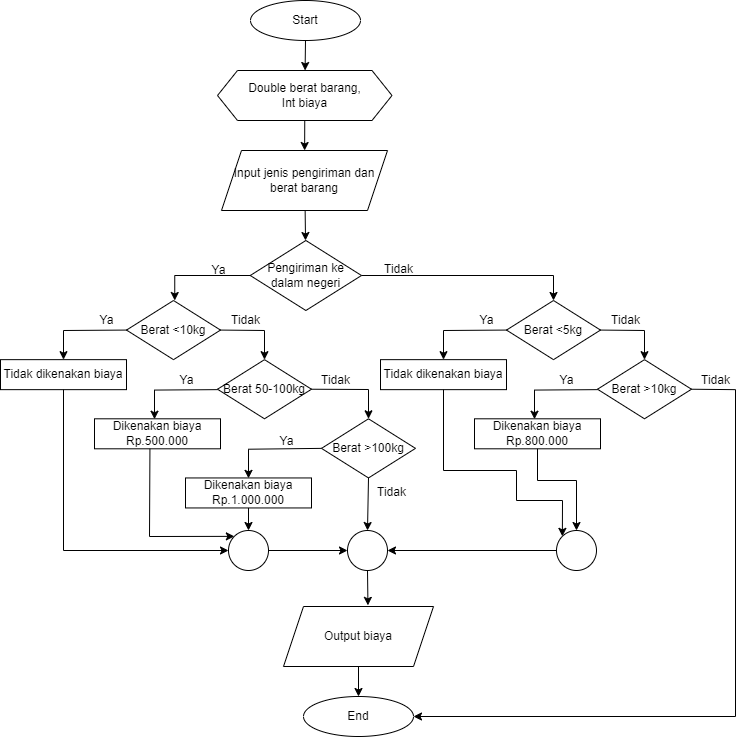

The diagram above was exported from draw.io. Its source (the exported page's mxGraphModel, read from the mxfile embedded in the PNG):
<mxGraphModel dx="791" dy="612" grid="1" gridSize="10" guides="1" tooltips="1" connect="1" arrows="1" fold="1" page="1" pageScale="1" pageWidth="850" pageHeight="1100" math="0" shadow="0">
  <root>
    <mxCell id="0" />
    <mxCell id="1" parent="0" />
    <mxCell id="FT7KztVhidIbYvkVLPPg-1" value="Double berat barang,&lt;br&gt;Int biaya" style="shape=hexagon;perimeter=hexagonPerimeter2;whiteSpace=wrap;html=1;fixedSize=1;" parent="1" vertex="1">
      <mxGeometry x="251" y="90" width="174.5" height="50" as="geometry" />
    </mxCell>
    <mxCell id="FT7KztVhidIbYvkVLPPg-2" value="Input jenis pengiriman dan berat barang" style="shape=parallelogram;perimeter=parallelogramPerimeter;whiteSpace=wrap;html=1;fixedSize=1;" parent="1" vertex="1">
      <mxGeometry x="255" y="170" width="166" height="60" as="geometry" />
    </mxCell>
    <mxCell id="FT7KztVhidIbYvkVLPPg-3" value="" style="endArrow=classic;html=1;rounded=0;exitX=0.5;exitY=1;exitDx=0;exitDy=0;" parent="1" source="FT7KztVhidIbYvkVLPPg-1" target="FT7KztVhidIbYvkVLPPg-2" edge="1">
      <mxGeometry width="50" height="50" relative="1" as="geometry">
        <mxPoint x="400" y="240" as="sourcePoint" />
        <mxPoint x="450" y="190" as="targetPoint" />
      </mxGeometry>
    </mxCell>
    <mxCell id="FT7KztVhidIbYvkVLPPg-4" value="" style="endArrow=classic;html=1;rounded=0;exitX=0.5;exitY=1;exitDx=0;exitDy=0;" parent="1" target="FT7KztVhidIbYvkVLPPg-1" edge="1">
      <mxGeometry width="50" height="50" relative="1" as="geometry">
        <mxPoint x="339" y="60" as="sourcePoint" />
        <mxPoint x="450" y="190" as="targetPoint" />
      </mxGeometry>
    </mxCell>
    <mxCell id="FT7KztVhidIbYvkVLPPg-5" value="Start" style="ellipse;whiteSpace=wrap;html=1;" parent="1" vertex="1">
      <mxGeometry x="284" y="20" width="110" height="40" as="geometry" />
    </mxCell>
    <mxCell id="YWkdHxavXxanjKc88AQz-1" value="" style="endArrow=classic;html=1;rounded=0;exitX=0;exitY=0.5;exitDx=0;exitDy=0;" parent="1" edge="1">
      <mxGeometry width="50" height="50" relative="1" as="geometry">
        <mxPoint x="288.75" y="295" as="sourcePoint" />
        <mxPoint x="208.25" y="320" as="targetPoint" />
        <Array as="points">
          <mxPoint x="208.25" y="295" />
        </Array>
      </mxGeometry>
    </mxCell>
    <mxCell id="YWkdHxavXxanjKc88AQz-2" value="Tidak&lt;br&gt;" style="text;html=1;align=center;verticalAlign=middle;resizable=0;points=[];autosize=1;strokeColor=none;fillColor=none;" parent="1" vertex="1">
      <mxGeometry x="407.25" y="274" width="50" height="30" as="geometry" />
    </mxCell>
    <mxCell id="YWkdHxavXxanjKc88AQz-3" value="Ya" style="text;html=1;align=center;verticalAlign=middle;resizable=0;points=[];autosize=1;strokeColor=none;fillColor=none;" parent="1" vertex="1">
      <mxGeometry x="232.25" y="275" width="40" height="30" as="geometry" />
    </mxCell>
    <mxCell id="YWkdHxavXxanjKc88AQz-4" value="Pengiriman ke dalam negeri" style="rhombus;whiteSpace=wrap;html=1;" parent="1" vertex="1">
      <mxGeometry x="283.75" y="260" width="111.25" height="70" as="geometry" />
    </mxCell>
    <mxCell id="YWkdHxavXxanjKc88AQz-5" value="" style="endArrow=classic;html=1;rounded=0;exitX=1;exitY=0.5;exitDx=0;exitDy=0;entryX=0.5;entryY=0;entryDx=0;entryDy=0;" parent="1" source="YWkdHxavXxanjKc88AQz-4" target="-iMVCX2CJP5QzpICnp5h-27" edge="1">
      <mxGeometry width="50" height="50" relative="1" as="geometry">
        <mxPoint x="378.25" y="285" as="sourcePoint" />
        <mxPoint x="468" y="320" as="targetPoint" />
        <Array as="points">
          <mxPoint x="587" y="295" />
        </Array>
      </mxGeometry>
    </mxCell>
    <mxCell id="YWkdHxavXxanjKc88AQz-6" value="" style="endArrow=classic;html=1;rounded=0;exitX=0.5;exitY=1;exitDx=0;exitDy=0;" parent="1" edge="1">
      <mxGeometry width="50" height="50" relative="1" as="geometry">
        <mxPoint x="338.64" y="229.99999999999994" as="sourcePoint" />
        <mxPoint x="339.015" y="259.99999999999994" as="targetPoint" />
      </mxGeometry>
    </mxCell>
    <mxCell id="-iMVCX2CJP5QzpICnp5h-1" value="Berat &amp;lt;10kg" style="rhombus;whiteSpace=wrap;html=1;" parent="1" vertex="1">
      <mxGeometry x="160" y="320" width="94" height="59.15" as="geometry" />
    </mxCell>
    <mxCell id="-iMVCX2CJP5QzpICnp5h-2" value="Tidak dikenakan biaya" style="rounded=0;whiteSpace=wrap;html=1;" parent="1" vertex="1">
      <mxGeometry x="34" y="379.15" width="126" height="30" as="geometry" />
    </mxCell>
    <mxCell id="-iMVCX2CJP5QzpICnp5h-3" value="Berat 50-100kg" style="rhombus;whiteSpace=wrap;html=1;" parent="1" vertex="1">
      <mxGeometry x="251" y="379.15" width="94" height="59.15" as="geometry" />
    </mxCell>
    <mxCell id="-iMVCX2CJP5QzpICnp5h-4" value="Berat &amp;gt;100kg" style="rhombus;whiteSpace=wrap;html=1;" parent="1" vertex="1">
      <mxGeometry x="355" y="438.29999999999995" width="94" height="59.15" as="geometry" />
    </mxCell>
    <mxCell id="-iMVCX2CJP5QzpICnp5h-5" value="Dikenakan biaya Rp.500.000" style="rounded=0;whiteSpace=wrap;html=1;" parent="1" vertex="1">
      <mxGeometry x="128" y="438.3" width="126" height="30" as="geometry" />
    </mxCell>
    <mxCell id="-iMVCX2CJP5QzpICnp5h-6" value="Dikenakan biaya Rp.1.000.000" style="rounded=0;whiteSpace=wrap;html=1;" parent="1" vertex="1">
      <mxGeometry x="219" y="497.45" width="126" height="30" as="geometry" />
    </mxCell>
    <mxCell id="-iMVCX2CJP5QzpICnp5h-7" value="" style="endArrow=classic;html=1;rounded=0;exitX=0;exitY=0.5;exitDx=0;exitDy=0;entryX=0.5;entryY=0;entryDx=0;entryDy=0;" parent="1" source="-iMVCX2CJP5QzpICnp5h-1" target="-iMVCX2CJP5QzpICnp5h-2" edge="1">
      <mxGeometry width="50" height="50" relative="1" as="geometry">
        <mxPoint x="370" y="450" as="sourcePoint" />
        <mxPoint x="420" y="400" as="targetPoint" />
        <Array as="points">
          <mxPoint x="97" y="350" />
        </Array>
      </mxGeometry>
    </mxCell>
    <mxCell id="-iMVCX2CJP5QzpICnp5h-8" value="" style="endArrow=classic;html=1;rounded=0;exitX=0;exitY=0.5;exitDx=0;exitDy=0;entryX=0.5;entryY=0;entryDx=0;entryDy=0;" parent="1" edge="1">
      <mxGeometry width="50" height="50" relative="1" as="geometry">
        <mxPoint x="251" y="409.14500000000004" as="sourcePoint" />
        <mxPoint x="188" y="438.71999999999997" as="targetPoint" />
        <Array as="points">
          <mxPoint x="188" y="409.57" />
        </Array>
      </mxGeometry>
    </mxCell>
    <mxCell id="-iMVCX2CJP5QzpICnp5h-9" value="" style="endArrow=classic;html=1;rounded=0;exitX=0;exitY=0.5;exitDx=0;exitDy=0;entryX=0.5;entryY=0;entryDx=0;entryDy=0;" parent="1" edge="1" source="-iMVCX2CJP5QzpICnp5h-4">
      <mxGeometry width="50" height="50" relative="1" as="geometry">
        <mxPoint x="345" y="468.2950000000001" as="sourcePoint" />
        <mxPoint x="282" y="497.87" as="targetPoint" />
        <Array as="points">
          <mxPoint x="282" y="468.72" />
        </Array>
      </mxGeometry>
    </mxCell>
    <mxCell id="-iMVCX2CJP5QzpICnp5h-10" value="" style="endArrow=classic;html=1;rounded=0;exitX=1;exitY=0.5;exitDx=0;exitDy=0;entryX=0.5;entryY=0;entryDx=0;entryDy=0;" parent="1" source="-iMVCX2CJP5QzpICnp5h-1" target="-iMVCX2CJP5QzpICnp5h-3" edge="1">
      <mxGeometry width="50" height="50" relative="1" as="geometry">
        <mxPoint x="370" y="450" as="sourcePoint" />
        <mxPoint x="420" y="400" as="targetPoint" />
        <Array as="points">
          <mxPoint x="298" y="350" />
        </Array>
      </mxGeometry>
    </mxCell>
    <mxCell id="-iMVCX2CJP5QzpICnp5h-11" value="" style="endArrow=classic;html=1;rounded=0;exitX=1;exitY=0.5;exitDx=0;exitDy=0;entryX=0.5;entryY=0;entryDx=0;entryDy=0;" parent="1" edge="1" target="-iMVCX2CJP5QzpICnp5h-4">
      <mxGeometry width="50" height="50" relative="1" as="geometry">
        <mxPoint x="345" y="408.725" as="sourcePoint" />
        <mxPoint x="389" y="438.29999999999995" as="targetPoint" />
        <Array as="points">
          <mxPoint x="402" y="409" />
        </Array>
      </mxGeometry>
    </mxCell>
    <mxCell id="-iMVCX2CJP5QzpICnp5h-12" value="Ya" style="text;html=1;align=center;verticalAlign=middle;resizable=0;points=[];autosize=1;strokeColor=none;fillColor=none;" parent="1" vertex="1">
      <mxGeometry x="300" y="446" width="40" height="30" as="geometry" />
    </mxCell>
    <mxCell id="-iMVCX2CJP5QzpICnp5h-13" value="Ya" style="text;html=1;align=center;verticalAlign=middle;resizable=0;points=[];autosize=1;strokeColor=none;fillColor=none;" parent="1" vertex="1">
      <mxGeometry x="200" y="385" width="40" height="30" as="geometry" />
    </mxCell>
    <mxCell id="-iMVCX2CJP5QzpICnp5h-14" value="Ya" style="text;html=1;align=center;verticalAlign=middle;resizable=0;points=[];autosize=1;strokeColor=none;fillColor=none;" parent="1" vertex="1">
      <mxGeometry x="120" y="325" width="40" height="30" as="geometry" />
    </mxCell>
    <mxCell id="-iMVCX2CJP5QzpICnp5h-15" value="Tidak&lt;br&gt;" style="text;html=1;align=center;verticalAlign=middle;resizable=0;points=[];autosize=1;strokeColor=none;fillColor=none;" parent="1" vertex="1">
      <mxGeometry x="254" y="325" width="50" height="30" as="geometry" />
    </mxCell>
    <mxCell id="-iMVCX2CJP5QzpICnp5h-16" value="Tidak&lt;br&gt;" style="text;html=1;align=center;verticalAlign=middle;resizable=0;points=[];autosize=1;strokeColor=none;fillColor=none;" parent="1" vertex="1">
      <mxGeometry x="344" y="385" width="50" height="30" as="geometry" />
    </mxCell>
    <mxCell id="-iMVCX2CJP5QzpICnp5h-27" value="Berat &amp;lt;5kg" style="rhombus;whiteSpace=wrap;html=1;" parent="1" vertex="1">
      <mxGeometry x="540" y="320" width="94" height="59.15" as="geometry" />
    </mxCell>
    <mxCell id="-iMVCX2CJP5QzpICnp5h-28" value="Tidak dikenakan biaya" style="rounded=0;whiteSpace=wrap;html=1;" parent="1" vertex="1">
      <mxGeometry x="414" y="379.15" width="126" height="30" as="geometry" />
    </mxCell>
    <mxCell id="-iMVCX2CJP5QzpICnp5h-29" value="Berat &amp;gt;10kg" style="rhombus;whiteSpace=wrap;html=1;" parent="1" vertex="1">
      <mxGeometry x="631" y="379.15" width="94" height="59.15" as="geometry" />
    </mxCell>
    <mxCell id="-iMVCX2CJP5QzpICnp5h-30" value="Dikenakan biaya Rp.800.000" style="rounded=0;whiteSpace=wrap;html=1;" parent="1" vertex="1">
      <mxGeometry x="508" y="438.3" width="126" height="30" as="geometry" />
    </mxCell>
    <mxCell id="-iMVCX2CJP5QzpICnp5h-31" value="" style="endArrow=classic;html=1;rounded=0;exitX=0;exitY=0.5;exitDx=0;exitDy=0;entryX=0.5;entryY=0;entryDx=0;entryDy=0;" parent="1" source="-iMVCX2CJP5QzpICnp5h-27" target="-iMVCX2CJP5QzpICnp5h-28" edge="1">
      <mxGeometry width="50" height="50" relative="1" as="geometry">
        <mxPoint x="750" y="450" as="sourcePoint" />
        <mxPoint x="800" y="400" as="targetPoint" />
        <Array as="points">
          <mxPoint x="477" y="350" />
        </Array>
      </mxGeometry>
    </mxCell>
    <mxCell id="-iMVCX2CJP5QzpICnp5h-32" value="" style="endArrow=classic;html=1;rounded=0;exitX=0;exitY=0.5;exitDx=0;exitDy=0;entryX=0.5;entryY=0;entryDx=0;entryDy=0;" parent="1" edge="1">
      <mxGeometry width="50" height="50" relative="1" as="geometry">
        <mxPoint x="631" y="409.145" as="sourcePoint" />
        <mxPoint x="568" y="438.72" as="targetPoint" />
        <Array as="points">
          <mxPoint x="568" y="409.57" />
        </Array>
      </mxGeometry>
    </mxCell>
    <mxCell id="-iMVCX2CJP5QzpICnp5h-33" value="" style="endArrow=classic;html=1;rounded=0;exitX=1;exitY=0.5;exitDx=0;exitDy=0;entryX=0.5;entryY=0;entryDx=0;entryDy=0;" parent="1" source="-iMVCX2CJP5QzpICnp5h-27" target="-iMVCX2CJP5QzpICnp5h-29" edge="1">
      <mxGeometry width="50" height="50" relative="1" as="geometry">
        <mxPoint x="750" y="450" as="sourcePoint" />
        <mxPoint x="800" y="400" as="targetPoint" />
        <Array as="points">
          <mxPoint x="678" y="350" />
        </Array>
      </mxGeometry>
    </mxCell>
    <mxCell id="-iMVCX2CJP5QzpICnp5h-34" value="" style="endArrow=classic;html=1;rounded=0;exitX=1;exitY=0.5;exitDx=0;exitDy=0;entryX=1;entryY=0.5;entryDx=0;entryDy=0;" parent="1" edge="1" target="8uNvJdv6CQ6MZOVcUkBs-2">
      <mxGeometry width="50" height="50" relative="1" as="geometry">
        <mxPoint x="725" y="408.725" as="sourcePoint" />
        <mxPoint x="769" y="438.29999999999995" as="targetPoint" />
        <Array as="points">
          <mxPoint x="769" y="409.15" />
          <mxPoint x="769" y="736" />
        </Array>
      </mxGeometry>
    </mxCell>
    <mxCell id="-iMVCX2CJP5QzpICnp5h-35" value="Ya" style="text;html=1;align=center;verticalAlign=middle;resizable=0;points=[];autosize=1;strokeColor=none;fillColor=none;" parent="1" vertex="1">
      <mxGeometry x="580" y="385" width="40" height="30" as="geometry" />
    </mxCell>
    <mxCell id="-iMVCX2CJP5QzpICnp5h-36" value="Ya" style="text;html=1;align=center;verticalAlign=middle;resizable=0;points=[];autosize=1;strokeColor=none;fillColor=none;" parent="1" vertex="1">
      <mxGeometry x="500" y="325" width="40" height="30" as="geometry" />
    </mxCell>
    <mxCell id="-iMVCX2CJP5QzpICnp5h-37" value="Tidak&lt;br&gt;" style="text;html=1;align=center;verticalAlign=middle;resizable=0;points=[];autosize=1;strokeColor=none;fillColor=none;" parent="1" vertex="1">
      <mxGeometry x="634" y="325" width="50" height="30" as="geometry" />
    </mxCell>
    <mxCell id="-iMVCX2CJP5QzpICnp5h-38" value="Tidak&lt;br&gt;" style="text;html=1;align=center;verticalAlign=middle;resizable=0;points=[];autosize=1;strokeColor=none;fillColor=none;" parent="1" vertex="1">
      <mxGeometry x="724" y="385" width="50" height="30" as="geometry" />
    </mxCell>
    <mxCell id="8uNvJdv6CQ6MZOVcUkBs-1" value="Output biaya" style="shape=parallelogram;perimeter=parallelogramPerimeter;whiteSpace=wrap;html=1;fixedSize=1;" parent="1" vertex="1">
      <mxGeometry x="317" y="626" width="150" height="60" as="geometry" />
    </mxCell>
    <mxCell id="8uNvJdv6CQ6MZOVcUkBs-2" value="End" style="ellipse;whiteSpace=wrap;html=1;" parent="1" vertex="1">
      <mxGeometry x="337" y="716" width="110" height="40" as="geometry" />
    </mxCell>
    <mxCell id="8uNvJdv6CQ6MZOVcUkBs-3" value="" style="endArrow=classic;html=1;rounded=0;exitX=0.5;exitY=1;exitDx=0;exitDy=0;entryX=0.5;entryY=0;entryDx=0;entryDy=0;" parent="1" source="8uNvJdv6CQ6MZOVcUkBs-1" target="8uNvJdv6CQ6MZOVcUkBs-2" edge="1">
      <mxGeometry width="50" height="50" relative="1" as="geometry">
        <mxPoint x="370" y="646" as="sourcePoint" />
        <mxPoint x="420" y="596" as="targetPoint" />
      </mxGeometry>
    </mxCell>
    <mxCell id="3wO00TjvWyhaJ11cMiM_-1" value="" style="ellipse;whiteSpace=wrap;html=1;aspect=fixed;" parent="1" vertex="1">
      <mxGeometry x="262" y="550" width="40" height="40" as="geometry" />
    </mxCell>
    <mxCell id="3wO00TjvWyhaJ11cMiM_-4" value="" style="endArrow=classic;html=1;rounded=0;exitX=0.5;exitY=1;exitDx=0;exitDy=0;entryX=0.5;entryY=0;entryDx=0;entryDy=0;" parent="1" source="-iMVCX2CJP5QzpICnp5h-6" target="3wO00TjvWyhaJ11cMiM_-1" edge="1">
      <mxGeometry width="50" height="50" relative="1" as="geometry">
        <mxPoint x="370" y="600" as="sourcePoint" />
        <mxPoint x="420" y="550" as="targetPoint" />
      </mxGeometry>
    </mxCell>
    <mxCell id="3wO00TjvWyhaJ11cMiM_-5" value="" style="endArrow=classic;html=1;rounded=0;exitX=0.44;exitY=1.002;exitDx=0;exitDy=0;exitPerimeter=0;entryX=0;entryY=0;entryDx=0;entryDy=0;" parent="1" source="-iMVCX2CJP5QzpICnp5h-5" target="3wO00TjvWyhaJ11cMiM_-1" edge="1">
      <mxGeometry width="50" height="50" relative="1" as="geometry">
        <mxPoint x="370" y="600" as="sourcePoint" />
        <mxPoint x="420" y="550" as="targetPoint" />
        <Array as="points">
          <mxPoint x="183" y="556" />
        </Array>
      </mxGeometry>
    </mxCell>
    <mxCell id="3wO00TjvWyhaJ11cMiM_-6" value="" style="endArrow=classic;html=1;rounded=0;exitX=0.5;exitY=1;exitDx=0;exitDy=0;entryX=0;entryY=0.5;entryDx=0;entryDy=0;" parent="1" source="-iMVCX2CJP5QzpICnp5h-2" target="3wO00TjvWyhaJ11cMiM_-1" edge="1">
      <mxGeometry width="50" height="50" relative="1" as="geometry">
        <mxPoint x="370" y="600" as="sourcePoint" />
        <mxPoint x="420" y="550" as="targetPoint" />
        <Array as="points">
          <mxPoint x="97" y="570" />
        </Array>
      </mxGeometry>
    </mxCell>
    <mxCell id="3wO00TjvWyhaJ11cMiM_-7" value="" style="ellipse;whiteSpace=wrap;html=1;aspect=fixed;" parent="1" vertex="1">
      <mxGeometry x="590" y="550" width="40" height="40" as="geometry" />
    </mxCell>
    <mxCell id="3wO00TjvWyhaJ11cMiM_-8" value="" style="endArrow=classic;html=1;rounded=0;exitX=0.5;exitY=1;exitDx=0;exitDy=0;entryX=0.5;entryY=0;entryDx=0;entryDy=0;" parent="1" source="-iMVCX2CJP5QzpICnp5h-30" target="3wO00TjvWyhaJ11cMiM_-7" edge="1">
      <mxGeometry width="50" height="50" relative="1" as="geometry">
        <mxPoint x="370" y="600" as="sourcePoint" />
        <mxPoint x="420" y="550" as="targetPoint" />
        <Array as="points">
          <mxPoint x="571" y="500" />
          <mxPoint x="610" y="500" />
        </Array>
      </mxGeometry>
    </mxCell>
    <mxCell id="3wO00TjvWyhaJ11cMiM_-9" value="" style="endArrow=classic;html=1;rounded=0;exitX=0.5;exitY=1;exitDx=0;exitDy=0;entryX=0;entryY=0;entryDx=0;entryDy=0;" parent="1" source="-iMVCX2CJP5QzpICnp5h-28" target="3wO00TjvWyhaJ11cMiM_-7" edge="1">
      <mxGeometry width="50" height="50" relative="1" as="geometry">
        <mxPoint x="370" y="600" as="sourcePoint" />
        <mxPoint x="420" y="550" as="targetPoint" />
        <Array as="points">
          <mxPoint x="477" y="490" />
          <mxPoint x="550" y="490" />
          <mxPoint x="550" y="520" />
          <mxPoint x="596" y="520" />
        </Array>
      </mxGeometry>
    </mxCell>
    <mxCell id="3wO00TjvWyhaJ11cMiM_-14" value="" style="ellipse;whiteSpace=wrap;html=1;aspect=fixed;" parent="1" vertex="1">
      <mxGeometry x="381" y="550" width="40" height="40" as="geometry" />
    </mxCell>
    <mxCell id="3wO00TjvWyhaJ11cMiM_-15" value="" style="endArrow=classic;html=1;rounded=0;entryX=0.563;entryY=-0.019;entryDx=0;entryDy=0;entryPerimeter=0;" parent="1" source="3wO00TjvWyhaJ11cMiM_-14" target="8uNvJdv6CQ6MZOVcUkBs-1" edge="1">
      <mxGeometry width="50" height="50" relative="1" as="geometry">
        <mxPoint x="400" y="590" as="sourcePoint" />
        <mxPoint x="420" y="570" as="targetPoint" />
      </mxGeometry>
    </mxCell>
    <mxCell id="3wO00TjvWyhaJ11cMiM_-16" value="" style="endArrow=classic;html=1;rounded=0;exitX=1;exitY=0.5;exitDx=0;exitDy=0;entryX=0;entryY=0.5;entryDx=0;entryDy=0;" parent="1" source="3wO00TjvWyhaJ11cMiM_-1" target="3wO00TjvWyhaJ11cMiM_-14" edge="1">
      <mxGeometry width="50" height="50" relative="1" as="geometry">
        <mxPoint x="370" y="620" as="sourcePoint" />
        <mxPoint x="420" y="570" as="targetPoint" />
      </mxGeometry>
    </mxCell>
    <mxCell id="3wO00TjvWyhaJ11cMiM_-17" value="" style="endArrow=classic;html=1;rounded=0;exitX=0;exitY=0.5;exitDx=0;exitDy=0;entryX=1;entryY=0.5;entryDx=0;entryDy=0;" parent="1" source="3wO00TjvWyhaJ11cMiM_-7" target="3wO00TjvWyhaJ11cMiM_-14" edge="1">
      <mxGeometry width="50" height="50" relative="1" as="geometry">
        <mxPoint x="370" y="620" as="sourcePoint" />
        <mxPoint x="420" y="570" as="targetPoint" />
      </mxGeometry>
    </mxCell>
    <mxCell id="0JnCruZoGRj7YkeYbCn2-1" value="" style="endArrow=classic;html=1;rounded=0;exitX=0.5;exitY=1;exitDx=0;exitDy=0;entryX=0.5;entryY=0;entryDx=0;entryDy=0;" edge="1" parent="1" source="-iMVCX2CJP5QzpICnp5h-4" target="3wO00TjvWyhaJ11cMiM_-14">
      <mxGeometry width="50" height="50" relative="1" as="geometry">
        <mxPoint x="260" y="470" as="sourcePoint" />
        <mxPoint x="310" y="420" as="targetPoint" />
      </mxGeometry>
    </mxCell>
    <mxCell id="0JnCruZoGRj7YkeYbCn2-3" value="Tidak&lt;br&gt;" style="text;html=1;align=center;verticalAlign=middle;resizable=0;points=[];autosize=1;strokeColor=none;fillColor=none;" vertex="1" parent="1">
      <mxGeometry x="400" y="497.45" width="50" height="30" as="geometry" />
    </mxCell>
  </root>
</mxGraphModel>